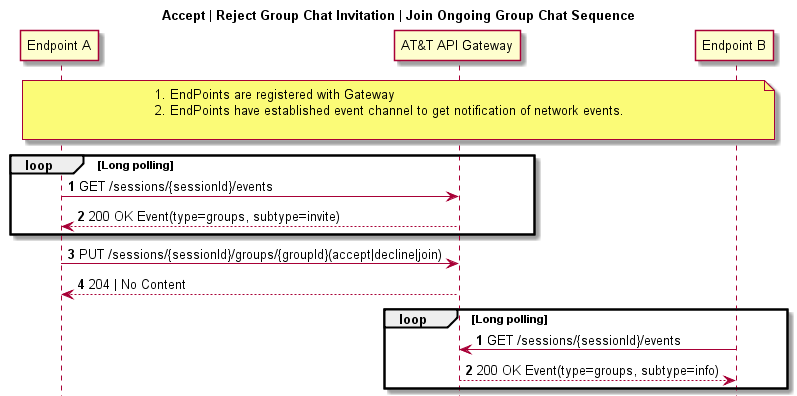

The diagram above was rendered by PlantUML. Its source (embedded in the PNG):
@startuml

title Accept | Reject Group Chat Invitation | Join Ongoing Group Chat Sequence
hide footbox
participant "Endpoint A" as EPA
participant "AT&T API Gateway" as Gateway
participant "Endpoint B" as EPB
autonumber
note over EPA, EPB
1. EndPoints are registered with Gateway
2. EndPoints have established event channel to get notification of network events. 

end note

loop Long polling 
EPA->Gateway: GET /sessions/{sessionId}/events
Gateway-->EPA: 200 OK Event(type=groups, subtype=invite)

end

EPA -> Gateway:PUT /sessions/{sessionId}/groups/{groupId}(accept|decline|join)
Gateway-->EPA: 204 | No Content

autonumber 

loop Long polling 
EPB->Gateway: GET /sessions/{sessionId}/events
Gateway-->EPB: 200 OK Event(type=groups, subtype=info)

end
@enduml